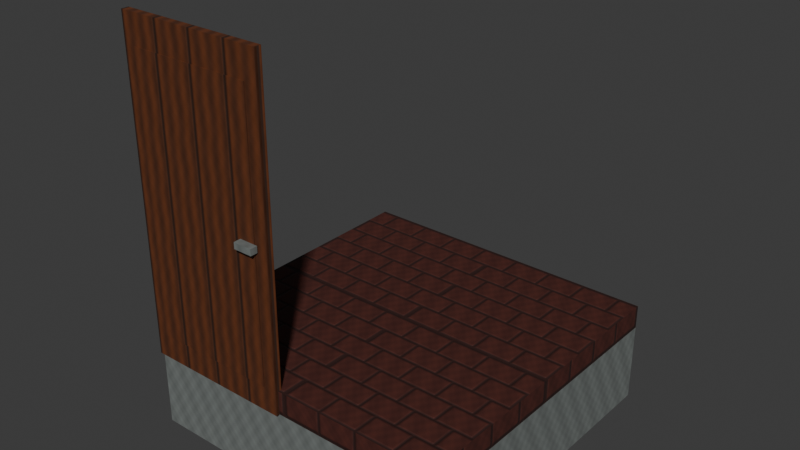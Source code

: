 # Source: m1_finishing_kit.blend  (saved by Blender 4.3.34; exported with 4.5.12 LTS)
import bpy
from mathutils import Matrix  # noqa: F401  (used for matrix-valued properties, if any)

bpy.ops.wm.read_factory_settings(use_empty=True)
scene = bpy.context.scene
scene.name = 'Scene'

# ---- collections
col_collection = bpy.data.collections.new('Collection'); scene.collection.children.link(col_collection)
col_foundation_2m = bpy.data.collections.new('foundation_2m'); scene.collection.children.link(col_foundation_2m)
col_roof_flat_2m = bpy.data.collections.new('roof_flat_2m'); scene.collection.children.link(col_roof_flat_2m)
col_door_leaf_1m = bpy.data.collections.new('door_leaf_1m'); scene.collection.children.link(col_door_leaf_1m)

# ---- images (referenced by path relative to the original .blend; pixels are not part of the script)
import os
ASSET_DIR = os.environ.get("B2B_ASSET_DIR", "")  # directory of the original .blend (textures are referenced by path, not embedded)
HERE = os.path.dirname(os.path.abspath(__file__))  # packed textures are extracted next to this script under _unpacked/

def load_image(name, relpath, width, height, colorspace="sRGB"):
    """Load a texture the original file referenced (path relative to the .blend, or extracted next to this script)."""
    p = next((c for c in (os.path.join(HERE, relpath), os.path.join(ASSET_DIR, relpath)) if relpath and os.path.exists(c)), "")
    if p:
        img = bpy.data.images.load(p, check_existing=True)
        img.name = name
    else:  # same state as the original file: an image datablock whose file is absent (Cycles renders it pink)
        img = bpy.data.images.new(name, width, height)
        img.source = "FILE"
        img.filepath = "//" + (relpath or name)
    img.colorspace_settings.name = colorspace
    return img
img_concrete_albedo = load_image('concrete_albedo', '_unpacked/concrete_albedo.b3f97c5b.png', 128, 128, 'sRGB')
img_concrete_roughness = load_image('concrete_roughness', '_unpacked/concrete_roughness.cbb3d737.png', 128, 128, 'Non-Color')
img_concrete_normal = load_image('concrete_normal', '_unpacked/concrete_normal.d0e104e7.png', 128, 128, 'Non-Color')
img_roof_albedo = load_image('roof_albedo', '_unpacked/roof_albedo.f7af08e9.png', 128, 128, 'sRGB')
img_roof_roughness = load_image('roof_roughness', '_unpacked/roof_roughness.cbb3d737.png', 128, 128, 'Non-Color')
img_roof_normal = load_image('roof_normal', '_unpacked/roof_normal.d696597a.png', 128, 128, 'Non-Color')
img_wood_albedo = load_image('wood_albedo', '_unpacked/wood_albedo.123c3b34.png', 128, 128, 'sRGB')
img_wood_roughness = load_image('wood_roughness', '_unpacked/wood_roughness.cbb3d737.png', 128, 128, 'Non-Color')
img_wood_normal = load_image('wood_normal', '_unpacked/wood_normal.69fd00a4.png', 128, 128, 'Non-Color')

# ---- materials (node trees are filled in below, after node groups)
mat_m1_concrete = bpy.data.materials.new('M1_concrete')
mat_m1_roof = bpy.data.materials.new('M1_roof')
mat_m1_wood = bpy.data.materials.new('M1_wood')

# ---- material node trees
mat_m1_concrete.use_nodes = True; mat_m1_concrete.node_tree.nodes.clear()
_N = mat_m1_concrete.node_tree.nodes; _L = mat_m1_concrete.node_tree.links
n0 = _N.new('ShaderNodeBsdfPrincipled'); n0.name = 'Principled BSDF'; n0.location = (10, 300)
n1 = _N.new('ShaderNodeOutputMaterial'); n1.name = 'Material Output'; n1.location = (300, 300)
n2 = _N.new('ShaderNodeTexImage'); n2.name = 'Image Texture'; n2.location = (0, 0)
n2.image = img_concrete_albedo
n3 = _N.new('ShaderNodeTexImage'); n3.name = 'Image Texture.001'; n3.location = (0, 0)
n3.image = img_concrete_roughness
n4 = _N.new('ShaderNodeTexImage'); n4.name = 'Image Texture.002'; n4.location = (0, 0)
n4.image = img_concrete_normal
n5 = _N.new('ShaderNodeNormalMap'); n5.name = 'Normal Map'; n5.location = (0, 0)
_L.new(n0.outputs[0], n1.inputs[0])
_L.new(n2.outputs[0], n0.inputs[0])
_L.new(n3.outputs[0], n0.inputs[2])
_L.new(n4.outputs[0], n5.inputs[1])
_L.new(n5.outputs[0], n0.inputs[5])
n1.is_active_output = True
mat_m1_roof.use_nodes = True; mat_m1_roof.node_tree.nodes.clear()
_N = mat_m1_roof.node_tree.nodes; _L = mat_m1_roof.node_tree.links
n0 = _N.new('ShaderNodeBsdfPrincipled'); n0.name = 'Principled BSDF'; n0.location = (10, 300)
n1 = _N.new('ShaderNodeOutputMaterial'); n1.name = 'Material Output'; n1.location = (300, 300)
n2 = _N.new('ShaderNodeTexImage'); n2.name = 'Image Texture'; n2.location = (0, 0)
n2.image = img_roof_albedo
n3 = _N.new('ShaderNodeTexImage'); n3.name = 'Image Texture.001'; n3.location = (0, 0)
n3.image = img_roof_roughness
n4 = _N.new('ShaderNodeTexImage'); n4.name = 'Image Texture.002'; n4.location = (0, 0)
n4.image = img_roof_normal
n5 = _N.new('ShaderNodeNormalMap'); n5.name = 'Normal Map'; n5.location = (0, 0)
_L.new(n0.outputs[0], n1.inputs[0])
_L.new(n2.outputs[0], n0.inputs[0])
_L.new(n3.outputs[0], n0.inputs[2])
_L.new(n4.outputs[0], n5.inputs[1])
_L.new(n5.outputs[0], n0.inputs[5])
n1.is_active_output = True
mat_m1_wood.use_nodes = True; mat_m1_wood.node_tree.nodes.clear()
_N = mat_m1_wood.node_tree.nodes; _L = mat_m1_wood.node_tree.links
n0 = _N.new('ShaderNodeBsdfPrincipled'); n0.name = 'Principled BSDF'; n0.location = (10, 300)
n1 = _N.new('ShaderNodeOutputMaterial'); n1.name = 'Material Output'; n1.location = (300, 300)
n2 = _N.new('ShaderNodeTexImage'); n2.name = 'Image Texture'; n2.location = (0, 0)
n2.image = img_wood_albedo
n3 = _N.new('ShaderNodeTexImage'); n3.name = 'Image Texture.001'; n3.location = (0, 0)
n3.image = img_wood_roughness
n4 = _N.new('ShaderNodeTexImage'); n4.name = 'Image Texture.002'; n4.location = (0, 0)
n4.image = img_wood_normal
n5 = _N.new('ShaderNodeNormalMap'); n5.name = 'Normal Map'; n5.location = (0, 0)
_L.new(n0.outputs[0], n1.inputs[0])
_L.new(n2.outputs[0], n0.inputs[0])
_L.new(n3.outputs[0], n0.inputs[2])
_L.new(n4.outputs[0], n5.inputs[1])
_L.new(n5.outputs[0], n0.inputs[5])
n1.is_active_output = True

# ---- world
world_world = bpy.data.worlds.new('World'); scene.world = world_world
world_world.use_nodes = True; world_world.node_tree.nodes.clear()
_N = world_world.node_tree.nodes; _L = world_world.node_tree.links
n0 = _N.new('ShaderNodeOutputWorld'); n0.name = 'World Output'; n0.location = (300, 300)
n1 = _N.new('ShaderNodeBackground'); n1.name = 'Background'; n1.location = (10, 300)
n1.inputs[0].default_value = (0.05088, 0.05088, 0.05088, 1.0)
_L.new(n1.outputs[0], n0.inputs[0])
n0.is_active_output = True
world_world.color = (0.05088, 0.05088, 0.05088)
world_world.sun_shadow_jitter_overblur = 0.0

# ---- meshes
me_cube_001 = bpy.data.meshes.new('Cube.001')
me_cube_001.from_pydata([(-1.0, -1.0, -0.25), (-1.0, -1.0, 0.25), (-1.0, 1.0, -0.25), (-1.0, 1.0, 0.25), (1.0, -1.0, -0.25), (1.0, -1.0, 0.25), (1.0, 1.0, -0.25), (1.0, 1.0, 0.25)], [], [(0, 1, 3, 2), (2, 3, 7, 6), (6, 7, 5, 4), (4, 5, 1, 0), (2, 6, 4, 0), (7, 3, 1, 5)])
_uv = me_cube_001.uv_layers.new(name='UVMap')
_uv.uv.foreach_set('vector', [0.0, -0.5, 0.0, 0.0, 2.0, 0.0, 2.0, -0.5, 0.0, -0.5, 0.0, 0.0, 2.0, 0.0, 2.0, -0.5, 2.0, -0.5, 2.0, 0.0, 0.0, 0.0, 0.0, -0.5, 2.0, -0.5, 2.0, 0.0, 0.0, 0.0, 0.0, -0.5, 0.0, 2.0, 2.0, 2.0, 2.0, 0.0, 0.0, 0.0, 2.0, 2.0, 0.0, 2.0, 0.0, 0.0, 2.0, 0.0])
me_cube_001.materials.append(mat_m1_concrete)
me_cube_001.update()
me_cube_002 = bpy.data.meshes.new('Cube.002')
me_cube_002.from_pydata([(-1.0, -1.0, -0.075), (-1.0, -1.0, 0.075), (-1.0, 1.0, -0.075), (-1.0, 1.0, 0.075), (1.0, -1.0, -0.075), (1.0, -1.0, 0.075), (1.0, 1.0, -0.075), (1.0, 1.0, 0.075)], [], [(0, 1, 3, 2), (2, 3, 7, 6), (6, 7, 5, 4), (4, 5, 1, 0), (2, 6, 4, 0), (7, 3, 1, 5)])
_uv = me_cube_002.uv_layers.new(name='UVMap')
_uv.uv.foreach_set('vector', [0.0, 0.0, 0.0, 0.15, 2.0, 0.15, 2.0, 0.0, 0.0, 0.0, 0.0, 0.15, 2.0, 0.15, 2.0, 0.0, 2.0, 0.0, 2.0, 0.15, 0.0, 0.15, 0.0, 0.0, 2.0, 0.0, 2.0, 0.15, 0.0, 0.15, 0.0, 0.0, 0.0, 2.0, 2.0, 2.0, 2.0, 0.0, 0.0, 0.0, 2.0, 2.0, 0.0, 2.0, 0.0, 0.0, 2.0, 0.0])
me_cube_002.materials.append(mat_m1_roof)
me_cube_002.update()
me_cube_003 = bpy.data.meshes.new('Cube.003')
me_cube_003.from_pydata([(-0.48, -0.0225, -1.03), (-0.48, -0.0225, 1.03), (-0.48, 0.0225, -1.03), (-0.48, 0.0225, 1.03), (0.48, -0.0225, -1.03), (0.48, -0.0225, 1.03), (0.48, 0.0225, -1.03), (0.48, 0.0225, 1.03)], [], [(0, 1, 3, 2), (2, 3, 7, 6), (6, 7, 5, 4), (4, 5, 1, 0), (2, 6, 4, 0), (7, 3, 1, 5)])
_uv = me_cube_003.uv_layers.new(name='UVMap')
_uv.uv.foreach_set('vector', [-0.0225, 0.0, -0.0225, 2.06, 0.0225, 2.06, 0.0225, 0.0, 0.0, 0.0, 0.0, 2.06, 0.96, 2.06, 0.96, 0.0, 0.0225, 0.0, 0.0225, 2.06, -0.0225, 2.06, -0.0225, 0.0, 0.96, 0.0, 0.96, 2.06, 0.0, 2.06, 0.0, 0.0, 0.0, 0.0225, 0.96, 0.0225, 0.96, -0.0225, 0.0, -0.0225, 0.96, 0.0225, 0.0, 0.0225, 0.0, -0.0225, 0.96, -0.0225])
me_cube_003.materials.append(mat_m1_wood)
me_cube_003.update()
me_cube_004 = bpy.data.meshes.new('Cube.004')
me_cube_004.from_pydata([(-0.4, -0.00325, -0.86), (-0.4, -0.00325, 0.86), (-0.4, 0.00325, -0.86), (-0.4, 0.00325, 0.86), (0.4, -0.00325, -0.86), (0.4, -0.00325, 0.86), (0.4, 0.00325, -0.86), (0.4, 0.00325, 0.86)], [], [(0, 1, 3, 2), (2, 3, 7, 6), (6, 7, 5, 4), (4, 5, 1, 0), (2, 6, 4, 0), (7, 3, 1, 5)])
_uv = me_cube_004.uv_layers.new(name='UVMap')
_uv.uv.foreach_set('vector', [-0.029, 0.16, -0.029, 1.88, -0.0225, 1.88, -0.0225, 0.16, 0.08, 0.16, 0.08, 1.88, 0.88, 1.88, 0.88, 0.16, -0.0225, 0.16, -0.0225, 1.88, -0.029, 1.88, -0.029, 0.16, 0.88, 0.16, 0.88, 1.88, 0.08, 1.88, 0.08, 0.16, 0.08, -0.0225, 0.88, -0.0225, 0.88, -0.029, 0.08, -0.029, 0.88, -0.0225, 0.08, -0.0225, 0.08, -0.029, 0.88, -0.029])
me_cube_004.materials.append(mat_m1_wood)
me_cube_004.update()
me_cube_005 = bpy.data.meshes.new('Cube.005')
me_cube_005.from_pydata([(-0.4, -0.00325, -0.86), (-0.4, -0.00325, 0.86), (-0.4, 0.00325, -0.86), (-0.4, 0.00325, 0.86), (0.4, -0.00325, -0.86), (0.4, -0.00325, 0.86), (0.4, 0.00325, -0.86), (0.4, 0.00325, 0.86)], [], [(0, 1, 3, 2), (2, 3, 7, 6), (6, 7, 5, 4), (4, 5, 1, 0), (2, 6, 4, 0), (7, 3, 1, 5)])
_uv = me_cube_005.uv_layers.new(name='UVMap')
_uv.uv.foreach_set('vector', [0.0225, 0.16, 0.0225, 1.88, 0.029, 1.88, 0.029, 0.16, 0.08, 0.16, 0.08, 1.88, 0.88, 1.88, 0.88, 0.16, 0.029, 0.16, 0.029, 1.88, 0.0225, 1.88, 0.0225, 0.16, 0.88, 0.16, 0.88, 1.88, 0.08, 1.88, 0.08, 0.16, 0.08, 0.029, 0.88, 0.029, 0.88, 0.0225, 0.08, 0.0225, 0.88, 0.029, 0.08, 0.029, 0.08, 0.0225, 0.88, 0.0225])
me_cube_005.materials.append(mat_m1_wood)
me_cube_005.update()
me_cube_006 = bpy.data.meshes.new('Cube.006')
me_cube_006.from_pydata([(-0.06, -0.023, -0.02), (-0.06, -0.023, 0.02), (-0.06, 0.023, -0.02), (-0.06, 0.023, 0.02), (0.06, -0.023, -0.02), (0.06, -0.023, 0.02), (0.06, 0.023, -0.02), (0.06, 0.023, 0.02)], [], [(0, 1, 3, 2), (2, 3, 7, 6), (6, 7, 5, 4), (4, 5, 1, 0), (2, 6, 4, 0), (7, 3, 1, 5)])
_uv = me_cube_006.uv_layers.new(name='UVMap')
_uv.uv.foreach_set('vector', [-0.075, 0.98, -0.075, 1.02, -0.029, 1.02, -0.029, 0.98, 0.78, 0.98, 0.78, 1.02, 0.9, 1.02, 0.9, 0.98, -0.029, 0.98, -0.029, 1.02, -0.075, 1.02, -0.075, 0.98, 0.9, 0.98, 0.9, 1.02, 0.78, 1.02, 0.78, 0.98, 0.78, -0.029, 0.9, -0.029, 0.9, -0.075, 0.78, -0.075, 0.9, -0.029, 0.78, -0.029, 0.78, -0.075, 0.9, -0.075])
me_cube_006.materials.append(mat_m1_concrete)
me_cube_006.update()
me_cube_007 = bpy.data.meshes.new('Cube.007')
me_cube_007.from_pydata([(-0.06, -0.023, -0.02), (-0.06, -0.023, 0.02), (-0.06, 0.023, -0.02), (-0.06, 0.023, 0.02), (0.06, -0.023, -0.02), (0.06, -0.023, 0.02), (0.06, 0.023, -0.02), (0.06, 0.023, 0.02)], [], [(0, 1, 3, 2), (2, 3, 7, 6), (6, 7, 5, 4), (4, 5, 1, 0), (2, 6, 4, 0), (7, 3, 1, 5)])
_uv = me_cube_007.uv_layers.new(name='UVMap')
_uv.uv.foreach_set('vector', [0.029, 0.98, 0.029, 1.02, 0.075, 1.02, 0.075, 0.98, 0.78, 0.98, 0.78, 1.02, 0.9, 1.02, 0.9, 0.98, 0.075, 0.98, 0.075, 1.02, 0.029, 1.02, 0.029, 0.98, 0.9, 0.98, 0.9, 1.02, 0.78, 1.02, 0.78, 0.98, 0.78, 0.075, 0.9, 0.075, 0.9, 0.029, 0.78, 0.029, 0.9, 0.075, 0.78, 0.075, 0.78, 0.029, 0.9, 0.029])
me_cube_007.materials.append(mat_m1_concrete)
me_cube_007.update()

# ---- objects
ob_foundation = bpy.data.objects.new('Foundation', me_cube_001)
ob_flatroof = bpy.data.objects.new('FlatRoof', me_cube_002)
ob_leaf = bpy.data.objects.new('Leaf', me_cube_003)
ob_panelfront = bpy.data.objects.new('PanelFront', me_cube_004)
ob_panelback = bpy.data.objects.new('PanelBack', me_cube_005)
ob_handlefront = bpy.data.objects.new('HandleFront', me_cube_006)
ob_handleback = bpy.data.objects.new('HandleBack', me_cube_007)

# ---- transforms, parenting, visibility, modifiers, constraints
ob_foundation.location = (1.0, 1.0, -0.25)
ob_flatroof.location = (1.0, 1.0, 0.075)
ob_leaf.location = (0.48, 0.0, 1.03)
ob_panelfront.location = (0.48, -0.02575, 1.02)
ob_panelback.location = (0.48, 0.02575, 1.02)
ob_handlefront.location = (0.84, -0.052, 1.0)
ob_handleback.location = (0.84, 0.052, 1.0)

# ---- collection membership
col_foundation_2m.objects.link(ob_foundation)
col_roof_flat_2m.objects.link(ob_flatroof)
col_door_leaf_1m.objects.link(ob_leaf)
col_door_leaf_1m.objects.link(ob_panelfront)
col_door_leaf_1m.objects.link(ob_panelback)
col_door_leaf_1m.objects.link(ob_handlefront)
col_door_leaf_1m.objects.link(ob_handleback)

# ---- scene / render settings (as saved in the file)
scene.frame_start = 1; scene.frame_end = 250; scene.frame_set(1)
scene.render.engine = 'BLENDER_EEVEE_NEXT'
bpy.context.view_layer.update()

# ---- added for rendering (the .blend has no active camera and no usable light): camera, sun
cam_auto = bpy.data.cameras.new('AutoCamera')
cam_auto.lens = 50.0
cam_auto.sensor_width = 36.0
cam_auto.clip_end = 1000.0
ob_auto_camera = bpy.data.objects.new('AutoCamera', cam_auto)
scene.collection.objects.link(ob_auto_camera)
ob_auto_camera.location = (4.56652, -3.31733, 3.63322)
ob_auto_camera.rotation_euler = (1.09748, -7.21219e-08, 0.694738)
scene.camera = ob_auto_camera
light_auto_sun = bpy.data.lights.new('AutoSun', 'SUN')
light_auto_sun.energy = 3.0
light_auto_sun.angle = 0.0523599
ob_auto_sun = bpy.data.objects.new('AutoSun', light_auto_sun)
scene.collection.objects.link(ob_auto_sun)
ob_auto_sun.rotation_euler = (0.872665, 0.174533, 0.523599)
bpy.context.view_layer.update()
